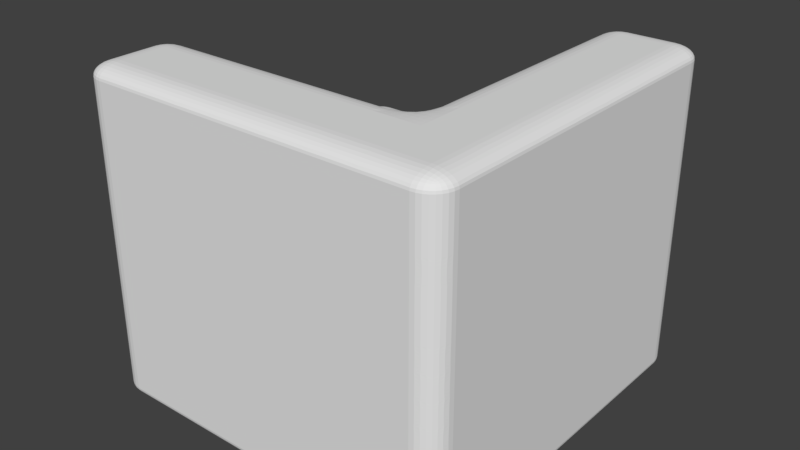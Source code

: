 # Source: sillon1.blend  (saved by Blender 2.78.0; exported with 4.5.12 LTS)
import bpy
from mathutils import Matrix  # noqa: F401  (used for matrix-valued properties, if any)

bpy.ops.wm.read_factory_settings(use_empty=True)
scene = bpy.context.scene
scene.name = 'Scene'

# ---- collections
col_collection_1 = bpy.data.collections.new('Collection 1'); scene.collection.children.link(col_collection_1)

# ---- world
world_world = bpy.data.worlds.new('World'); scene.world = world_world
world_world.color = (0.05088, 0.05088, 0.05088)
world_world.use_sun_shadow = False
world_world.sun_shadow_jitter_overblur = 0.0
world_world.cycles.sampling_method = 'MANUAL'

# ---- meshes
me_cube_001 = bpy.data.meshes.new('Cube.001')
me_cube_001.from_pydata([(-1.039, -0.9605, -1.351), (-1.039, -0.9605, 0.6491), (-1.039, 1.039, -1.351), (-1.039, 1.039, 0.6491), (0.9605, -0.9605, -1.351), (0.9605, -0.9605, 0.6491), (0.9605, 1.039, -1.351), (0.9605, 1.039, 0.6491), (-1.039, 0.03947, -1.351), (-1.039, -0.9605, -0.3509), (-1.039, 0.03947, 0.6491), (-1.039, 1.039, -0.3509), (-0.03947, 1.039, -1.351), (-0.03947, 1.039, 0.6491), (0.9605, 1.039, -0.3509), (0.9605, 0.03947, -1.351), (0.9605, 0.03947, 0.6491), (0.9605, -0.9605, -0.3509), (-0.03947, -0.9605, -1.351), (-0.03947, -0.9605, 0.6491), (-0.03947, 0.03947, 0.6491), (-0.03947, 0.03947, -1.351), (-0.03947, -0.9605, -0.3509), (0.9605, 0.03947, -0.3509), (-0.03947, 1.039, -0.3509), (-1.039, 0.03947, -0.3509), (-1.039, -0.4605, -1.351), (-1.039, -0.9605, 0.1491), (-1.039, 0.5395, 0.6491), (-1.039, 1.039, -0.8509), (-0.5395, 1.039, -1.351), (0.4605, 1.039, 0.6491), (0.9605, 1.039, -0.8509), (0.9605, 0.5395, -1.351), (0.9605, -0.4605, 0.6491), (0.9605, -0.9605, -0.8509), (0.4605, -0.9605, -1.351), (-0.5395, -0.9605, 0.6491), (-1.039, 0.5395, -1.351), (-1.039, -0.9605, -0.8509), (-1.039, -0.4605, 0.6491), (-1.039, 1.039, 0.1491), (0.4605, 1.039, -1.351), (-0.5395, 1.039, 0.6491), (0.9605, 1.039, 0.1491), (0.9605, -0.4605, -1.351), (0.9605, 0.5395, 0.6491), (0.9605, -0.9605, 0.1491), (-0.5395, -0.9605, -1.351), (0.4605, -0.9605, 0.6491), (-0.03947, -0.4605, 0.6491), (-0.03947, 0.5395, 0.6491), (0.4605, 0.03947, 0.6491), (-0.5395, 0.03947, 0.6491), (-0.03947, -0.4605, -1.351), (-0.03947, 0.5395, -1.351), (-0.5395, 0.03947, -1.351), (0.4605, 0.03947, -1.351), (-0.5395, -0.9605, -0.3509), (0.4605, -0.9605, -0.3509), (-0.03947, -0.9605, -0.8509), (-0.03947, -0.9605, 0.1491), (0.9605, -0.4605, -0.3509), (0.9605, 0.5395, -0.3509), (0.9605, 0.03947, -0.8509), (0.9605, 0.03947, 0.1491), (0.4605, 1.039, -0.3509), (-0.5395, 1.039, -0.3509), (-0.03947, 1.039, -0.8509), (-0.03947, 1.039, 0.1491), (-1.039, 0.5395, -0.3509), (-1.039, -0.4605, -0.3509), (-1.039, 0.03947, -0.8509), (-1.039, 0.03947, 0.1491), (-1.039, -0.4605, 0.1491), (-1.039, -0.4605, -0.8509), (-1.039, 0.5395, -0.8509), (-0.5395, 1.039, 0.1491), (-0.5395, 1.039, -0.8509), (0.4605, 1.039, -0.8509), (0.9605, 0.5395, 0.1491), (0.9605, 0.5395, -0.8509), (0.9605, -0.4605, -0.8509), (0.4605, -0.9605, 0.1491), (0.4605, -0.9605, -0.8509), (-0.5395, -0.9605, -0.8509), (0.4605, 0.5395, -1.351), (-0.5395, 0.5395, -1.351), (-0.5395, -0.4605, -1.351), (-0.5395, 0.5395, 0.6491), (0.4605, 0.5395, 0.6491), (0.4605, -0.4605, 0.6491), (-0.5395, -0.4605, 0.6491), (0.4605, -0.4605, -1.351), (-0.5395, -0.9605, 0.1491), (0.9605, -0.4605, 0.1491), (0.4605, 1.039, 0.1491), (-1.039, 0.5395, 0.1491), (-1.039, -0.9605, 2.149), (0.9605, -0.9605, 2.149), (0.9605, 1.039, 2.149), (0.9605, 0.03947, 2.149), (-0.03947, -0.9605, 2.149), (0.4605, 1.039, 2.149), (0.9605, -0.4605, 2.149), (-0.5395, -0.9605, 2.149), (-1.039, -0.4605, 2.149), (0.9605, 0.5395, 2.149), (0.4605, -0.9605, 2.149), (-0.03947, -0.4605, 2.149), (0.4605, 0.03947, 2.149), (0.4605, 0.5395, 2.149), (0.4605, -0.4605, 2.149), (-0.5395, -0.4605, 2.149), (-1.039, -0.7105, -1.351), (-1.039, -0.9605, 0.3991), (-1.039, 0.7895, 0.6491), (-1.039, 1.039, -1.101), (-0.7895, 1.039, -1.351), (0.7105, 1.039, 0.6491), (0.9605, 1.039, -1.101), (0.9605, 0.7895, -1.351), (0.9605, -0.7105, 0.6491), (0.9605, -0.9605, -1.101), (0.7105, -0.9605, -1.351), (-0.7895, -0.9605, 0.6491), (-1.039, 0.2895, -1.351), (-1.039, -0.9605, -0.6009), (-1.039, -0.2105, 0.6491), (-1.039, 1.039, -0.1009), (0.2105, 1.039, -1.351), (-0.2895, 1.039, 0.6491), (0.9605, 1.039, -0.1009), (0.9605, -0.2105, -1.351), (0.9605, 0.2895, 0.6491), (0.9605, -0.9605, -0.1009), (-0.2895, -0.9605, -1.351), (0.2105, -0.9605, 0.6491), (0.9605, 0.03947, 1.399), (-0.03947, 0.2895, 0.6491), (0.4605, -0.4605, 1.399), (-0.2895, 0.03947, 0.6491), (-0.03947, -0.7105, -1.351), (-0.03947, 0.2895, -1.351), (-0.7895, 0.03947, -1.351), (0.2105, 0.03947, -1.351), (-0.7895, -0.9605, -0.3509), (0.2105, -0.9605, -0.3509), (-0.03947, -0.9605, -1.101), (-0.03947, -0.9605, -0.1009), (0.9605, -0.7105, -0.3509), (0.9605, 0.2895, -0.3509), (0.9605, 0.03947, -1.101), (0.9605, 0.03947, -0.1009), (0.7105, 1.039, -0.3509), (-0.2895, 1.039, -0.3509), (-0.03947, 1.039, -1.101), (-0.03947, 1.039, -0.1009), (-1.039, 0.7895, -0.3509), (-1.039, -0.2105, -0.3509), (-1.039, 0.03947, -1.101), (-1.039, 0.03947, -0.1009), (-1.039, -0.2105, -1.351), (-1.039, -0.9605, -0.1009), (-1.039, 0.2895, 0.6491), (-1.039, 1.039, -0.6009), (-0.2895, 1.039, -1.351), (0.2105, 1.039, 0.6491), (0.9605, 1.039, -0.6009), (0.9605, 0.2895, -1.351), (0.9605, -0.2105, 0.6491), (0.9605, -0.9605, -0.6009), (0.2105, -0.9605, -1.351), (-0.2895, -0.9605, 0.6491), (-1.039, 0.7895, -1.351), (-1.039, -0.9605, -1.101), (-1.039, -0.7105, 0.6491), (-1.039, 1.039, 0.3991), (0.7105, 1.039, -1.351), (-0.7895, 1.039, 0.6491), (0.9605, 1.039, 0.3991), (0.9605, -0.7105, -1.351), (0.9605, 0.7895, 0.6491), (0.9605, -0.9605, 0.3991), (-0.7895, -0.9605, -1.351), (0.7105, -0.9605, 0.6491), (-0.03947, -0.2105, 0.6491), (-0.03947, 0.7895, 0.6491), (0.2105, 0.03947, 0.6491), (-0.7895, 0.03947, 0.6491), (-0.03947, -0.2105, -1.351), (-0.03947, 0.7895, -1.351), (-0.2895, 0.03947, -1.351), (0.7105, 0.03947, -1.351), (-0.2895, -0.9605, -0.3509), (0.7105, -0.9605, -0.3509), (-0.03947, -0.9605, -0.6009), (-0.03947, -0.9605, 0.3991), (0.9605, -0.2105, -0.3509), (0.9605, 0.7895, -0.3509), (0.9605, 0.03947, -0.6009), (0.9605, 0.03947, 0.3991), (0.2105, 1.039, -0.3509), (-0.7895, 1.039, -0.3509), (-0.03947, 1.039, -0.6009), (-0.03947, 1.039, 0.3991), (-1.039, 0.2895, -0.3509), (-1.039, -0.7105, -0.3509), (-1.039, 0.03947, -0.6009), (-1.039, 0.03947, 0.3991), (-1.039, -0.2105, 0.1491), (-1.039, -0.7105, 0.1491), (-1.039, -0.4605, -0.1009), (-1.039, -0.4605, 0.3991), (-1.039, -0.2105, -0.8509), (-1.039, -0.7105, -0.8509), (-1.039, -0.4605, -1.101), (-1.039, -0.4605, -0.6009), (-1.039, 0.7895, -0.8509), (-1.039, 0.2895, -0.8509), (-1.039, 0.5395, -1.101), (-1.039, 0.5395, -0.6009), (-0.2895, 1.039, 0.1491), (-0.7895, 1.039, 0.1491), (-0.5395, 1.039, -0.1009), (-0.5395, 1.039, 0.3991), (-0.2895, 1.039, -0.8509), (-0.7895, 1.039, -0.8509), (-0.5395, 1.039, -1.101), (-0.5395, 1.039, -0.6009), (0.7105, 1.039, -0.8509), (0.2105, 1.039, -0.8509), (0.4605, 1.039, -1.101), (0.4605, 1.039, -0.6009), (0.9605, 0.2895, 0.1491), (0.9605, 0.7895, 0.1491), (0.9605, 0.5395, -0.1009), (0.9605, 0.5395, 0.3991), (0.9605, 0.2895, -0.8509), (0.9605, 0.7895, -0.8509), (0.9605, 0.5395, -1.101), (0.9605, 0.5395, -0.6009), (0.9605, -0.7105, -0.8509), (0.9605, -0.2105, -0.8509), (0.9605, -0.4605, -1.101), (0.9605, -0.4605, -0.6009), (0.2105, -0.9605, 0.1491), (0.7105, -0.9605, 0.1491), (0.4605, -0.9605, -0.1009), (0.4605, -0.9605, 0.3991), (0.2105, -0.9605, -0.8509), (0.7105, -0.9605, -0.8509), (0.4605, -0.9605, -1.101), (0.4605, -0.9605, -0.6009), (-0.7895, -0.9605, -0.8509), (-0.2895, -0.9605, -0.8509), (-0.5395, -0.9605, -1.101), (-0.5395, -0.9605, -0.6009), (0.4605, 0.2895, -1.351), (0.4605, 0.7895, -1.351), (0.2105, 0.5395, -1.351), (0.7105, 0.5395, -1.351), (-0.5395, 0.2895, -1.351), (-0.5395, 0.7895, -1.351), (-0.7895, 0.5395, -1.351), (-0.2895, 0.5395, -1.351), (-0.5395, -0.7105, -1.351), (-0.5395, -0.2105, -1.351), (-0.7895, -0.4605, -1.351), (-0.2895, -0.4605, -1.351), (-0.5395, 0.2895, 0.6491), (-0.5395, 0.7895, 0.6491), (-0.2895, 0.5395, 0.6491), (-0.7895, 0.5395, 0.6491), (0.4605, 0.2895, 0.6491), (0.4605, 0.7895, 0.6491), (-0.03947, -0.4605, 1.399), (0.2105, 0.5395, 0.6491), (-0.5395, -0.9605, 1.399), (0.4605, -0.2105, 0.6491), (-1.039, -0.4605, 1.399), (0.2105, -0.4605, 0.6491), (-1.039, -0.9605, 1.399), (-0.5395, -0.2105, 0.6491), (-0.2895, -0.4605, 0.6491), (-0.7895, -0.4605, 0.6491), (0.4605, -0.7105, -1.351), (0.4605, -0.2105, -1.351), (0.2105, -0.4605, -1.351), (0.7105, -0.4605, -1.351), (-0.7895, -0.9605, 0.1491), (-0.2895, -0.9605, 0.1491), (-0.5395, -0.9605, -0.1009), (-0.5395, -0.9605, 0.3991), (0.9605, -0.7105, 0.1491), (0.9605, -0.2105, 0.1491), (0.9605, -0.4605, -0.1009), (0.9605, -0.4605, 0.3991), (0.7105, 1.039, 0.1491), (0.2105, 1.039, 0.1491), (0.4605, 1.039, -0.1009), (0.4605, 1.039, 0.3991), (-1.039, 0.7895, 0.1491), (-1.039, 0.2895, 0.1491), (-1.039, 0.5395, -0.1009), (-1.039, 0.5395, 0.3991), (0.7105, 1.039, 2.149), (0.9605, -0.7105, 2.149), (-0.7895, -0.9605, 2.149), (0.9605, 0.2895, 2.149), (0.2105, -0.9605, 2.149), (-0.03947, -0.7105, 2.149), (0.7105, 0.03947, 2.149), (0.9605, -0.2105, 2.149), (-0.2895, -0.9605, 2.149), (-1.039, -0.7105, 2.149), (0.9605, 0.7895, 2.149), (0.7105, -0.9605, 2.149), (0.4605, 0.2895, 2.149), (0.4605, 0.7895, 2.149), (0.7105, 0.5395, 2.149), (0.4605, -0.7105, 2.149), (0.4605, -0.2105, 2.149), (0.7105, -0.4605, 2.149), (0.2105, -0.4605, 2.149), (-0.5395, -0.7105, 2.149), (-0.2895, -0.4605, 2.149), (-0.7895, -0.4605, 2.149), (0.9605, -0.4605, 1.399), (0.9605, -0.9605, 1.399), (0.4605, -0.9605, 1.399), (0.4605, 0.03947, 1.399), (0.4605, 0.5395, 1.399), (0.4605, 1.039, 1.399), (0.9605, 1.039, 1.399), (0.9605, 0.5395, 1.399), (-0.5395, -0.4605, 1.399), (-0.03947, -0.9605, 1.399), (0.4605, -0.2105, 1.399), (0.9605, 0.7895, 1.399), (0.2105, -0.9605, 1.399), (-0.7895, -0.4605, 1.399), (0.9605, -0.7105, 1.399), (-0.2895, -0.9605, 1.399), (-0.2895, -0.4605, 1.399), (0.4605, 0.7895, 1.399), (0.9605, 0.2895, 1.399), (-0.2895, -0.7105, 2.149), (0.7105, -0.2105, 2.149), (0.7105, -0.7105, 2.149), (0.7105, 0.7895, 2.149), (0.7105, 0.2895, 2.149), (0.2105, -0.7105, 2.149), (-0.7895, -0.7105, 2.149), (-1.039, 0.2895, 0.3991), (-1.039, 0.2895, -0.1009), (-1.039, 0.7895, -0.1009), (0.2105, 1.039, 0.3991), (0.2105, 1.039, -0.1009), (0.7105, 1.039, -0.1009), (0.9605, -0.2105, 0.3991), (0.9605, -0.2105, -0.1009), (0.9605, -0.7105, -0.1009), (-0.2895, -0.9605, 0.3991), (-0.2895, -0.9605, -0.1009), (-0.7895, -0.9605, -0.1009), (0.7105, -0.2105, -1.351), (0.2105, -0.2105, -1.351), (0.2105, -0.7105, -1.351), (-0.7895, -0.2105, 0.6491), (-0.2895, -0.2105, 0.6491), (-1.039, -0.7105, 1.399), (0.2105, -0.2105, 0.6491), (-0.7895, -0.9605, 1.399), (0.2105, -0.4605, 1.399), (0.2105, 0.7895, 0.6491), (0.9605, -0.2105, 1.399), (0.7105, -0.9605, 1.399), (-0.7895, 0.7895, 0.6491), (-0.2895, 0.7895, 0.6491), (-0.2895, 0.2895, 0.6491), (-0.2895, -0.2105, -1.351), (-0.7895, -0.2105, -1.351), (-0.7895, -0.7105, -1.351), (-0.2895, 0.7895, -1.351), (-0.7895, 0.7895, -1.351), (-0.7895, 0.2895, -1.351), (0.7105, 0.7895, -1.351), (0.2105, 0.7895, -1.351), (0.2105, 0.2895, -1.351), (-0.2895, -0.9605, -0.6009), (-0.2895, -0.9605, -1.101), (-0.7895, -0.9605, -1.101), (0.7105, -0.9605, -0.6009), (0.7105, -0.9605, -1.101), (0.2105, -0.9605, -1.101), (0.7105, -0.9605, 0.3991), (0.7105, -0.9605, -0.1009), (0.2105, -0.9605, -0.1009), (0.9605, -0.2105, -0.6009), (0.9605, -0.2105, -1.101), (0.9605, -0.7105, -1.101), (0.9605, 0.7895, -0.6009), (0.9605, 0.7895, -1.101), (0.9605, 0.2895, -1.101), (0.9605, 0.7895, 0.3991), (0.9605, 0.7895, -0.1009), (0.9605, 0.2895, -0.1009), (0.2105, 1.039, -0.6009), (0.2105, 1.039, -1.101), (0.7105, 1.039, -1.101), (-0.7895, 1.039, -0.6009), (-0.7895, 1.039, -1.101), (-0.2895, 1.039, -1.101), (-0.7895, 1.039, 0.3991), (-0.7895, 1.039, -0.1009), (-0.2895, 1.039, -0.1009), (-1.039, 0.2895, -0.6009), (-1.039, 0.2895, -1.101), (-1.039, 0.7895, -1.101), (-1.039, -0.7105, -0.6009), (-1.039, -0.7105, -1.101), (-1.039, -0.2105, -1.101), (-1.039, -0.7105, 0.3991), (-1.039, -0.7105, -0.1009), (-1.039, -0.2105, -0.1009), (-1.039, -0.2105, 0.3991), (-1.039, -0.2105, -0.6009), (-1.039, 0.7895, -0.6009), (-0.2895, 1.039, 0.3991), (-0.2895, 1.039, -0.6009), (0.7105, 1.039, -0.6009), (0.9605, 0.2895, 0.3991), (0.9605, 0.2895, -0.6009), (0.9605, -0.7105, -0.6009), (0.2105, -0.9605, 0.3991), (0.2105, -0.9605, -0.6009), (-0.7895, -0.9605, -0.6009), (0.7105, 0.2895, -1.351), (-0.2895, 0.2895, -1.351), (-0.2895, -0.7105, -1.351), (-0.7895, 0.2895, 0.6491), (0.2105, 0.2895, 0.6491), (0.4605, 0.2895, 1.399), (0.7105, 1.039, 1.399), (0.7105, -0.7105, -1.351), (-0.7895, -0.9605, 0.3991), (0.9605, -0.7105, 0.3991), (0.7105, 1.039, 0.3991), (-1.039, 0.7895, 0.3991)], [], [(449, 116, 3, 177), (448, 119, 7, 180), (447, 122, 5, 183), (446, 125, 1, 115), (445, 181, 4, 124), (444, 333, 103, 306), (443, 331, 110, 318), (442, 139, 20, 188), (441, 164, 10, 189), (440, 142, 18, 136), (439, 143, 21, 192), (438, 169, 15, 193), (437, 146, 9, 127), (436, 147, 22, 196), (435, 137, 19, 197), (434, 150, 17, 171), (433, 151, 23, 200), (432, 134, 16, 201), (431, 154, 14, 168), (430, 155, 24, 204), (429, 131, 13, 205), (428, 158, 11, 165), (427, 159, 25, 208), (426, 128, 10, 209), (425, 210, 73, 161), (424, 211, 74, 212), (423, 176, 40, 213), (422, 214, 72, 160), (421, 215, 75, 216), (420, 207, 71, 217), (419, 218, 29, 117), (418, 219, 76, 220), (417, 206, 70, 221), (416, 222, 69, 157), (415, 223, 77, 224), (414, 179, 43, 225), (413, 226, 68, 156), (412, 227, 78, 228), (411, 203, 67, 229), (410, 230, 32, 120), (409, 231, 79, 232), (408, 202, 66, 233), (407, 234, 65, 153), (406, 235, 80, 236), (405, 182, 46, 237), (404, 238, 64, 152), (403, 239, 81, 240), (402, 199, 63, 241), (401, 242, 35, 123), (400, 243, 82, 244), (399, 198, 62, 245), (398, 246, 61, 149), (397, 247, 83, 248), (396, 185, 49, 249), (395, 250, 60, 148), (394, 251, 84, 252), (393, 195, 59, 253), (392, 254, 39, 175), (391, 255, 85, 256), (390, 194, 58, 257), (389, 258, 57, 145), (388, 259, 86, 260), (387, 121, 33, 261), (386, 262, 56, 144), (385, 263, 87, 264), (384, 191, 55, 265), (383, 266, 48, 184), (382, 267, 88, 268), (381, 190, 54, 269), (380, 270, 53, 141), (379, 271, 89, 272), (378, 116, 28, 273), (377, 329, 99, 317), (376, 138, 101, 313), (375, 187, 51, 277), (374, 276, 109, 324), (373, 278, 105, 308), (372, 186, 50, 281), (371, 282, 98, 315), (370, 283, 92, 284), (369, 128, 40, 285), (368, 286, 36, 172), (367, 287, 93, 288), (366, 133, 45, 289), (365, 290, 27, 163), (364, 291, 94, 292), (363, 173, 37, 293), (362, 294, 47, 135), (361, 295, 95, 296), (360, 170, 34, 297), (359, 298, 44, 132), (358, 299, 96, 300), (357, 167, 31, 301), (356, 302, 41, 129), (355, 303, 97, 304), (354, 164, 28, 305), (353, 315, 98, 308), (352, 311, 102, 310), (351, 318, 110, 312), (350, 319, 111, 320), (349, 321, 108, 317), (348, 322, 112, 323), (347, 325, 105, 314), (346, 335, 107, 309), (345, 332, 111, 319), (344, 336, 113, 326), (343, 337, 102, 314), (342, 328, 104, 307), (341, 280, 106, 327), (340, 330, 108, 310), (339, 334, 100, 316), (338, 140, 112, 322), (331, 338, 322, 110), (52, 279, 338, 331), (279, 91, 140, 338), (335, 339, 316, 107), (46, 182, 339, 335), (182, 7, 334, 339), (337, 340, 310, 102), (19, 137, 340, 337), (137, 49, 330, 340), (336, 341, 327, 113), (92, 285, 341, 336), (285, 40, 280, 341), (329, 342, 307, 99), (5, 122, 342, 329), (122, 34, 328, 342), (278, 343, 314, 105), (37, 173, 343, 278), (173, 19, 337, 343), (276, 344, 326, 109), (50, 284, 344, 276), (284, 92, 336, 344), (333, 345, 319, 103), (31, 275, 345, 333), (275, 90, 332, 345), (138, 346, 309, 101), (16, 134, 346, 138), (134, 46, 335, 346), (311, 347, 314, 102), (109, 326, 347, 311), (326, 113, 325, 347), (313, 348, 323, 104), (101, 312, 348, 313), (312, 110, 322, 348), (307, 349, 317, 99), (104, 323, 349, 307), (323, 112, 321, 349), (316, 350, 320, 107), (100, 306, 350, 316), (306, 103, 319, 350), (309, 351, 312, 101), (107, 320, 351, 309), (320, 111, 318, 351), (321, 352, 310, 108), (112, 324, 352, 321), (324, 109, 311, 352), (325, 353, 308, 105), (113, 327, 353, 325), (327, 106, 315, 353), (303, 354, 305, 97), (73, 209, 354, 303), (209, 10, 164, 354), (206, 355, 304, 70), (25, 161, 355, 206), (161, 73, 303, 355), (158, 356, 129, 11), (70, 304, 356, 158), (304, 97, 302, 356), (299, 357, 301, 96), (69, 205, 357, 299), (205, 13, 167, 357), (202, 358, 300, 66), (24, 157, 358, 202), (157, 69, 299, 358), (154, 359, 132, 14), (66, 300, 359, 154), (300, 96, 298, 359), (295, 360, 297, 95), (65, 201, 360, 295), (201, 16, 170, 360), (198, 361, 296, 62), (23, 153, 361, 198), (153, 65, 295, 361), (150, 362, 135, 17), (62, 296, 362, 150), (296, 95, 294, 362), (291, 363, 293, 94), (61, 197, 363, 291), (197, 19, 173, 363), (194, 364, 292, 58), (22, 149, 364, 194), (149, 61, 291, 364), (146, 365, 163, 9), (58, 292, 365, 146), (292, 94, 290, 365), (287, 366, 289, 93), (57, 193, 366, 287), (193, 15, 133, 366), (190, 367, 288, 54), (21, 145, 367, 190), (145, 57, 287, 367), (142, 368, 172, 18), (54, 288, 368, 142), (288, 93, 286, 368), (283, 369, 285, 92), (53, 189, 369, 283), (189, 10, 128, 369), (186, 370, 284, 50), (20, 141, 370, 186), (141, 53, 283, 370), (280, 371, 315, 106), (40, 176, 371, 280), (176, 1, 282, 371), (279, 372, 281, 91), (52, 188, 372, 279), (188, 20, 186, 372), (282, 373, 308, 98), (1, 125, 373, 282), (125, 37, 278, 373), (140, 374, 324, 112), (91, 281, 374, 140), (281, 50, 276, 374), (275, 375, 277, 90), (31, 167, 375, 275), (167, 13, 187, 375), (328, 376, 313, 104), (34, 170, 376, 328), (170, 16, 138, 376), (330, 377, 317, 108), (49, 185, 377, 330), (185, 5, 329, 377), (271, 378, 273, 89), (43, 179, 378, 271), (179, 3, 116, 378), (187, 379, 272, 51), (13, 131, 379, 187), (131, 43, 271, 379), (139, 380, 141, 20), (51, 272, 380, 139), (272, 89, 270, 380), (267, 381, 269, 88), (56, 192, 381, 267), (192, 21, 190, 381), (162, 382, 268, 26), (8, 144, 382, 162), (144, 56, 267, 382), (114, 383, 184, 0), (26, 268, 383, 114), (268, 88, 266, 383), (263, 384, 265, 87), (30, 166, 384, 263), (166, 12, 191, 384), (174, 385, 264, 38), (2, 118, 385, 174), (118, 30, 263, 385), (126, 386, 144, 8), (38, 264, 386, 126), (264, 87, 262, 386), (259, 387, 261, 86), (42, 178, 387, 259), (178, 6, 121, 387), (191, 388, 260, 55), (12, 130, 388, 191), (130, 42, 259, 388), (143, 389, 145, 21), (55, 260, 389, 143), (260, 86, 258, 389), (255, 390, 257, 85), (60, 196, 390, 255), (196, 22, 194, 390), (136, 391, 256, 48), (18, 148, 391, 136), (148, 60, 255, 391), (184, 392, 175, 0), (48, 256, 392, 184), (256, 85, 254, 392), (251, 393, 253, 84), (35, 171, 393, 251), (171, 17, 195, 393), (124, 394, 252, 36), (4, 123, 394, 124), (123, 35, 251, 394), (172, 395, 148, 18), (36, 252, 395, 172), (252, 84, 250, 395), (247, 396, 249, 83), (47, 183, 396, 247), (183, 5, 185, 396), (195, 397, 248, 59), (17, 135, 397, 195), (135, 47, 247, 397), (147, 398, 149, 22), (59, 248, 398, 147), (248, 83, 246, 398), (243, 399, 245, 82), (64, 200, 399, 243), (200, 23, 198, 399), (133, 400, 244, 45), (15, 152, 400, 133), (152, 64, 243, 400), (181, 401, 123, 4), (45, 244, 401, 181), (244, 82, 242, 401), (239, 402, 241, 81), (32, 168, 402, 239), (168, 14, 199, 402), (121, 403, 240, 33), (6, 120, 403, 121), (120, 32, 239, 403), (169, 404, 152, 15), (33, 240, 404, 169), (240, 81, 238, 404), (235, 405, 237, 80), (44, 180, 405, 235), (180, 7, 182, 405), (199, 406, 236, 63), (14, 132, 406, 199), (132, 44, 235, 406), (151, 407, 153, 23), (63, 236, 407, 151), (236, 80, 234, 407), (231, 408, 233, 79), (68, 204, 408, 231), (204, 24, 202, 408), (130, 409, 232, 42), (12, 156, 409, 130), (156, 68, 231, 409), (178, 410, 120, 6), (42, 232, 410, 178), (232, 79, 230, 410), (227, 411, 229, 78), (29, 165, 411, 227), (165, 11, 203, 411), (118, 412, 228, 30), (2, 117, 412, 118), (117, 29, 227, 412), (166, 413, 156, 12), (30, 228, 413, 166), (228, 78, 226, 413), (223, 414, 225, 77), (41, 177, 414, 223), (177, 3, 179, 414), (203, 415, 224, 67), (11, 129, 415, 203), (129, 41, 223, 415), (155, 416, 157, 24), (67, 224, 416, 155), (224, 77, 222, 416), (219, 417, 221, 76), (72, 208, 417, 219), (208, 25, 206, 417), (126, 418, 220, 38), (8, 160, 418, 126), (160, 72, 219, 418), (174, 419, 117, 2), (38, 220, 419, 174), (220, 76, 218, 419), (215, 420, 217, 75), (39, 127, 420, 215), (127, 9, 207, 420), (114, 421, 216, 26), (0, 175, 421, 114), (175, 39, 215, 421), (162, 422, 160, 8), (26, 216, 422, 162), (216, 75, 214, 422), (211, 423, 213, 74), (27, 115, 423, 211), (115, 1, 176, 423), (207, 424, 212, 71), (9, 163, 424, 207), (163, 27, 211, 424), (159, 425, 161, 25), (71, 212, 425, 159), (212, 74, 210, 425), (210, 426, 209, 73), (74, 213, 426, 210), (213, 40, 128, 426), (214, 427, 208, 72), (75, 217, 427, 214), (217, 71, 159, 427), (218, 428, 165, 29), (76, 221, 428, 218), (221, 70, 158, 428), (222, 429, 205, 69), (77, 225, 429, 222), (225, 43, 131, 429), (226, 430, 204, 68), (78, 229, 430, 226), (229, 67, 155, 430), (230, 431, 168, 32), (79, 233, 431, 230), (233, 66, 154, 431), (234, 432, 201, 65), (80, 237, 432, 234), (237, 46, 134, 432), (238, 433, 200, 64), (81, 241, 433, 238), (241, 63, 151, 433), (242, 434, 171, 35), (82, 245, 434, 242), (245, 62, 150, 434), (246, 435, 197, 61), (83, 249, 435, 246), (249, 49, 137, 435), (250, 436, 196, 60), (84, 253, 436, 250), (253, 59, 147, 436), (254, 437, 127, 39), (85, 257, 437, 254), (257, 58, 146, 437), (258, 438, 193, 57), (86, 261, 438, 258), (261, 33, 169, 438), (262, 439, 192, 56), (87, 265, 439, 262), (265, 55, 143, 439), (266, 440, 136, 48), (88, 269, 440, 266), (269, 54, 142, 440), (270, 441, 189, 53), (89, 273, 441, 270), (273, 28, 164, 441), (274, 442, 188, 52), (90, 277, 442, 274), (277, 51, 139, 442), (332, 443, 318, 111), (90, 274, 443, 332), (274, 52, 331, 443), (334, 444, 306, 100), (7, 119, 444, 334), (119, 31, 333, 444), (286, 445, 124, 36), (93, 289, 445, 286), (289, 45, 181, 445), (290, 446, 115, 27), (94, 293, 446, 290), (293, 37, 125, 446), (294, 447, 183, 47), (95, 297, 447, 294), (297, 34, 122, 447), (298, 448, 180, 44), (96, 301, 448, 298), (301, 31, 119, 448), (302, 449, 177, 41), (97, 305, 449, 302), (305, 28, 116, 449)])
me_cube_001.use_remesh_preserve_volume = False
me_cube_001.use_remesh_preserve_attributes = False
me_cube_001.use_mirror_vertex_groups = False
me_cube_001.update()

# ---- objects
ob_cube_001 = bpy.data.objects.new('Cube.001', me_cube_001)

# ---- transforms, parenting, visibility, modifiers, constraints
ob_cube_001.location = (0.01974, 0.0548, 0.3269)
ob_cube_001.scale = (0.5, 0.5, 0.25)
ob_cube_001.lock_scale = (True, True, True)
ob_cube_001.lineart.crease_threshold = 0.0
_m = ob_cube_001.modifiers.new('Bevel', 'BEVEL')
_m.width = 0.2
_m.width_pct = 0.2
_m.segments = 8
_m.limit_method = 'NONE'
_m.spread = 0.0

# ---- collection membership
col_collection_1.objects.link(ob_cube_001)

# ---- scene / render settings (as saved in the file)
scene.frame_start = 1; scene.frame_end = 250; scene.frame_set(1)
scene.render.engine = 'BLENDER_EEVEE_NEXT'
scene.render.resolution_percentage = 50
scene.render.dither_intensity = 0.0
scene.cycles.use_denoising = False
scene.cycles.samples = 128
scene.cycles.sampling_pattern = 'TABULATED_SOBOL'
scene.cycles.light_sampling_threshold = 0.0
scene.cycles.use_adaptive_sampling = False
scene.cycles.use_light_tree = False
scene.cycles.blur_glossy = 0.0
scene.cycles.sample_clamp_indirect = 0.0
scene.view_settings.view_transform = 'Standard'
bpy.context.view_layer.update()

# ---- added for rendering (the .blend has no active camera and no usable light): camera, sun
cam_auto = bpy.data.cameras.new('AutoCamera')
cam_auto.lens = 50.0
cam_auto.sensor_width = 36.0
cam_auto.clip_end = 1000.0
ob_auto_camera = bpy.data.objects.new('AutoCamera', cam_auto)
scene.collection.objects.link(ob_auto_camera)
ob_auto_camera.location = (1.53866, -1.77186, 1.65761)
ob_auto_camera.rotation_euler = (1.09748, -7.21219e-08, 0.694738)
scene.camera = ob_auto_camera
light_auto_sun = bpy.data.lights.new('AutoSun', 'SUN')
light_auto_sun.energy = 3.0
light_auto_sun.angle = 0.0523599
ob_auto_sun = bpy.data.objects.new('AutoSun', light_auto_sun)
scene.collection.objects.link(ob_auto_sun)
ob_auto_sun.rotation_euler = (0.872665, 0.174533, 0.523599)
bpy.context.view_layer.update()

